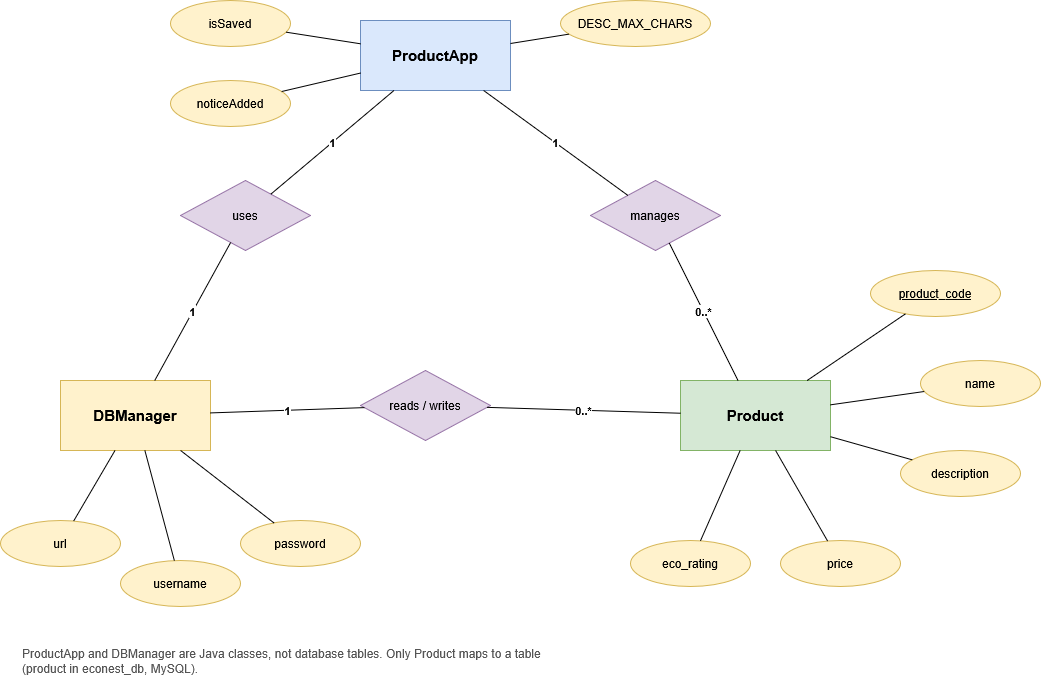

The diagram above was exported from draw.io. Its source (the exported page's mxGraphModel, read from the mxfile embedded in the PNG):
<mxGraphModel dx="1168" dy="691" grid="1" gridSize="10" guides="1" tooltips="1" connect="1" arrows="1" fold="1" page="1" pageScale="1" pageWidth="1200" pageHeight="760" math="0" shadow="0">
  <root>
    <mxCell id="0" />
    <mxCell id="1" parent="0" />
    <mxCell id="pa" parent="1" style="whiteSpace=wrap;html=1;fillColor=#dae8fc;strokeColor=#6c8ebf;fontStyle=1;fontSize=15;" value="ProductApp" vertex="1">
      <mxGeometry height="70" width="150" x="380" y="40" as="geometry" />
    </mxCell>
    <mxCell id="db" parent="1" style="whiteSpace=wrap;html=1;fillColor=#fff2cc;strokeColor=#d6b656;fontStyle=1;fontSize=15;" value="DBManager" vertex="1">
      <mxGeometry height="70" width="150" x="80" y="400" as="geometry" />
    </mxCell>
    <mxCell id="pr" parent="1" style="whiteSpace=wrap;html=1;fillColor=#d5e8d4;strokeColor=#82b366;fontStyle=1;fontSize=15;" value="Product" vertex="1">
      <mxGeometry height="70" width="150" x="700" y="400" as="geometry" />
    </mxCell>
    <mxCell id="uses" parent="1" style="rhombus;whiteSpace=wrap;html=1;fillColor=#e1d5e7;strokeColor=#9673a6;" value="uses" vertex="1">
      <mxGeometry height="70" width="130" x="200" y="200" as="geometry" />
    </mxCell>
    <mxCell id="man" parent="1" style="rhombus;whiteSpace=wrap;html=1;fillColor=#e1d5e7;strokeColor=#9673a6;" value="manages" vertex="1">
      <mxGeometry height="70" width="130" x="610" y="200" as="geometry" />
    </mxCell>
    <mxCell id="rw" parent="1" style="rhombus;whiteSpace=wrap;html=1;fillColor=#e1d5e7;strokeColor=#9673a6;" value="reads / writes" vertex="1">
      <mxGeometry height="70" width="130" x="380" y="390" as="geometry" />
    </mxCell>
    <mxCell id="l1" edge="1" parent="1" source="pa" style="endArrow=none;html=1;labelBackgroundColor=#ffffff;fontStyle=1;" target="uses" value="1">
      <mxGeometry relative="1" as="geometry" />
    </mxCell>
    <mxCell id="l2" edge="1" parent="1" source="uses" style="endArrow=none;html=1;labelBackgroundColor=#ffffff;fontStyle=1;" target="db" value="1">
      <mxGeometry relative="1" as="geometry" />
    </mxCell>
    <mxCell id="l3" edge="1" parent="1" source="pa" style="endArrow=none;html=1;labelBackgroundColor=#ffffff;fontStyle=1;" target="man" value="1">
      <mxGeometry relative="1" as="geometry" />
    </mxCell>
    <mxCell id="l4" edge="1" parent="1" source="man" style="endArrow=none;html=1;labelBackgroundColor=#ffffff;fontStyle=1;" target="pr" value="0..*">
      <mxGeometry relative="1" as="geometry" />
    </mxCell>
    <mxCell id="l5" edge="1" parent="1" source="db" style="endArrow=none;html=1;labelBackgroundColor=#ffffff;fontStyle=1;" target="rw" value="1">
      <mxGeometry relative="1" as="geometry" />
    </mxCell>
    <mxCell id="l6" edge="1" parent="1" source="rw" style="endArrow=none;html=1;labelBackgroundColor=#ffffff;fontStyle=1;" target="pr" value="0..*">
      <mxGeometry relative="1" as="geometry" />
    </mxCell>
    <mxCell id="a1" parent="1" style="ellipse;whiteSpace=wrap;html=1;fillColor=#fff2cc;strokeColor=#d6b656;" value="isSaved" vertex="1">
      <mxGeometry height="46" width="120" x="190" y="20" as="geometry" />
    </mxCell>
    <mxCell id="l7" edge="1" parent="1" source="pa" style="endArrow=none;html=1;labelBackgroundColor=#ffffff;fontStyle=1;" target="a1" value="">
      <mxGeometry relative="1" as="geometry" />
    </mxCell>
    <mxCell id="a2" parent="1" style="ellipse;whiteSpace=wrap;html=1;fillColor=#fff2cc;strokeColor=#d6b656;" value="noticeAdded" vertex="1">
      <mxGeometry height="46" width="120" x="190" y="100" as="geometry" />
    </mxCell>
    <mxCell id="l8" edge="1" parent="1" source="pa" style="endArrow=none;html=1;labelBackgroundColor=#ffffff;fontStyle=1;" target="a2" value="">
      <mxGeometry relative="1" as="geometry" />
    </mxCell>
    <mxCell id="a3" parent="1" style="ellipse;whiteSpace=wrap;html=1;fillColor=#fff2cc;strokeColor=#d6b656;" value="DESC_MAX_CHARS" vertex="1">
      <mxGeometry height="46" width="150" x="580" y="20" as="geometry" />
    </mxCell>
    <mxCell id="l9" edge="1" parent="1" source="pa" style="endArrow=none;html=1;labelBackgroundColor=#ffffff;fontStyle=1;" target="a3" value="">
      <mxGeometry relative="1" as="geometry" />
    </mxCell>
    <mxCell id="d1" parent="1" style="ellipse;whiteSpace=wrap;html=1;fillColor=#fff2cc;strokeColor=#d6b656;" value="url" vertex="1">
      <mxGeometry height="46" width="120" x="20" y="540" as="geometry" />
    </mxCell>
    <mxCell id="l10" edge="1" parent="1" source="db" style="endArrow=none;html=1;labelBackgroundColor=#ffffff;fontStyle=1;" target="d1" value="">
      <mxGeometry relative="1" as="geometry" />
    </mxCell>
    <mxCell id="d2" parent="1" style="ellipse;whiteSpace=wrap;html=1;fillColor=#fff2cc;strokeColor=#d6b656;" value="username" vertex="1">
      <mxGeometry height="46" width="120" x="140" y="580" as="geometry" />
    </mxCell>
    <mxCell id="l11" edge="1" parent="1" source="db" style="endArrow=none;html=1;labelBackgroundColor=#ffffff;fontStyle=1;" target="d2" value="">
      <mxGeometry relative="1" as="geometry" />
    </mxCell>
    <mxCell id="d3" parent="1" style="ellipse;whiteSpace=wrap;html=1;fillColor=#fff2cc;strokeColor=#d6b656;" value="password" vertex="1">
      <mxGeometry height="46" width="120" x="260" y="540" as="geometry" />
    </mxCell>
    <mxCell id="l12" edge="1" parent="1" source="db" style="endArrow=none;html=1;labelBackgroundColor=#ffffff;fontStyle=1;" target="d3" value="">
      <mxGeometry relative="1" as="geometry" />
    </mxCell>
    <mxCell id="p1" parent="1" style="ellipse;whiteSpace=wrap;html=1;fillColor=#fff2cc;strokeColor=#d6b656;fontStyle=4;" value="product_code" vertex="1">
      <mxGeometry height="46" width="130" x="890" y="290" as="geometry" />
    </mxCell>
    <mxCell id="l13" edge="1" parent="1" source="pr" style="endArrow=none;html=1;labelBackgroundColor=#ffffff;fontStyle=1;" target="p1" value="">
      <mxGeometry relative="1" as="geometry" />
    </mxCell>
    <mxCell id="p2" parent="1" style="ellipse;whiteSpace=wrap;html=1;fillColor=#fff2cc;strokeColor=#d6b656;" value="name" vertex="1">
      <mxGeometry height="46" width="120" x="940" y="380" as="geometry" />
    </mxCell>
    <mxCell id="l14" edge="1" parent="1" source="pr" style="endArrow=none;html=1;labelBackgroundColor=#ffffff;fontStyle=1;" target="p2" value="">
      <mxGeometry relative="1" as="geometry" />
    </mxCell>
    <mxCell id="p3" parent="1" style="ellipse;whiteSpace=wrap;html=1;fillColor=#fff2cc;strokeColor=#d6b656;" value="description" vertex="1">
      <mxGeometry height="46" width="120" x="920" y="470" as="geometry" />
    </mxCell>
    <mxCell id="l15" edge="1" parent="1" source="pr" style="endArrow=none;html=1;labelBackgroundColor=#ffffff;fontStyle=1;" target="p3" value="">
      <mxGeometry relative="1" as="geometry" />
    </mxCell>
    <mxCell id="p4" parent="1" style="ellipse;whiteSpace=wrap;html=1;fillColor=#fff2cc;strokeColor=#d6b656;" value="price" vertex="1">
      <mxGeometry height="46" width="120" x="800" y="560" as="geometry" />
    </mxCell>
    <mxCell id="l16" edge="1" parent="1" source="pr" style="endArrow=none;html=1;labelBackgroundColor=#ffffff;fontStyle=1;" target="p4" value="">
      <mxGeometry relative="1" as="geometry" />
    </mxCell>
    <mxCell id="p5" parent="1" style="ellipse;whiteSpace=wrap;html=1;fillColor=#fff2cc;strokeColor=#d6b656;" value="eco_rating" vertex="1">
      <mxGeometry height="46" width="120" x="650" y="560" as="geometry" />
    </mxCell>
    <mxCell id="l17" edge="1" parent="1" source="pr" style="endArrow=none;html=1;labelBackgroundColor=#ffffff;fontStyle=1;" target="p5" value="">
      <mxGeometry relative="1" as="geometry" />
    </mxCell>
    <mxCell id="note" parent="1" style="text;html=1;align=left;verticalAlign=top;whiteSpace=wrap;fontSize=12;fontColor=#555555;" value="ProductApp and DBManager are Java classes, not database tables. Only Product maps to a table (product in econest_db, MySQL)." vertex="1">
      <mxGeometry height="40" width="560" x="40" y="660" as="geometry" />
    </mxCell>
  </root>
</mxGraphModel>